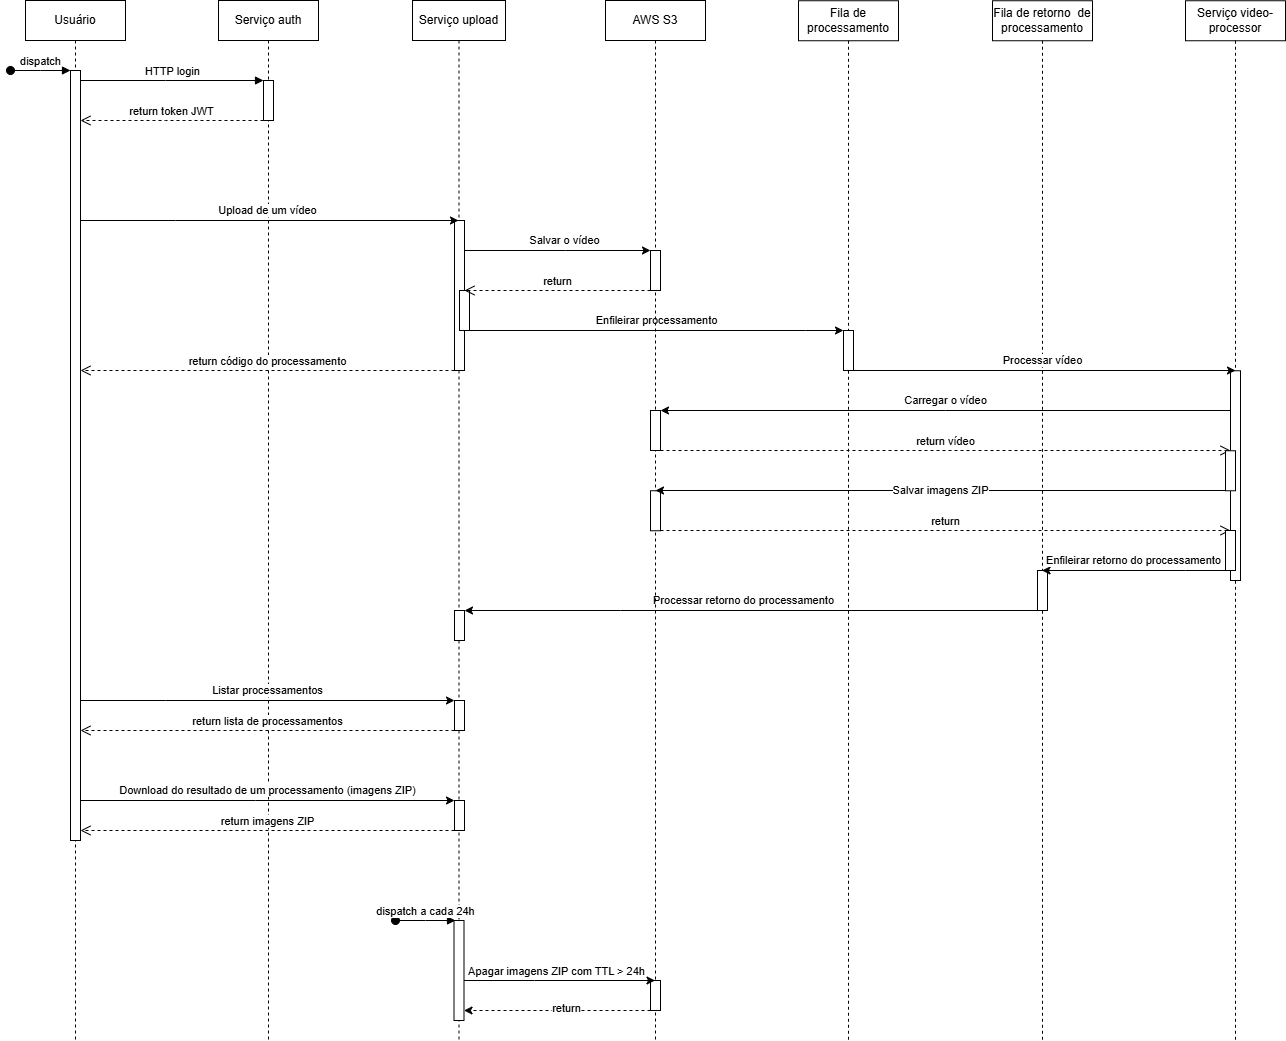

The diagram above was exported from draw.io. Its source (the exported page's mxGraphModel, read from the mxfile embedded in the PNG):
<mxGraphModel dx="1434" dy="772" grid="1" gridSize="10" guides="1" tooltips="1" connect="1" arrows="1" fold="1" page="1" pageScale="1" pageWidth="827" pageHeight="1169" math="0" shadow="0">
  <root>
    <mxCell id="0" />
    <mxCell id="1" parent="0" />
    <mxCell id="k4reumMpnSbtYzHfetUF-17" value="Serviço video-processor" style="shape=umlLifeline;perimeter=lifelinePerimeter;whiteSpace=wrap;html=1;container=0;dropTarget=0;collapsible=0;recursiveResize=0;outlineConnect=0;portConstraint=eastwest;newEdgeStyle={&quot;edgeStyle&quot;:&quot;elbowEdgeStyle&quot;,&quot;elbow&quot;:&quot;vertical&quot;,&quot;curved&quot;:0,&quot;rounded&quot;:0};" parent="1" vertex="1">
      <mxGeometry x="1200" y="40.25" width="100" height="1039.75" as="geometry" />
    </mxCell>
    <mxCell id="k4reumMpnSbtYzHfetUF-18" value="" style="html=1;points=[];perimeter=orthogonalPerimeter;outlineConnect=0;targetShapes=umlLifeline;portConstraint=eastwest;newEdgeStyle={&quot;edgeStyle&quot;:&quot;elbowEdgeStyle&quot;,&quot;elbow&quot;:&quot;vertical&quot;,&quot;curved&quot;:0,&quot;rounded&quot;:0};" parent="1" vertex="1">
      <mxGeometry x="1245" y="410.25" width="10" height="209.75" as="geometry" />
    </mxCell>
    <mxCell id="k4reumMpnSbtYzHfetUF-1" value="Usuário" style="shape=umlLifeline;perimeter=lifelinePerimeter;whiteSpace=wrap;html=1;container=0;dropTarget=0;collapsible=0;recursiveResize=0;outlineConnect=0;portConstraint=eastwest;newEdgeStyle={&quot;edgeStyle&quot;:&quot;elbowEdgeStyle&quot;,&quot;elbow&quot;:&quot;vertical&quot;,&quot;curved&quot;:0,&quot;rounded&quot;:0};" parent="1" vertex="1">
      <mxGeometry x="40" y="40" width="100" height="1040" as="geometry" />
    </mxCell>
    <mxCell id="k4reumMpnSbtYzHfetUF-2" value="" style="html=1;points=[];perimeter=orthogonalPerimeter;outlineConnect=0;targetShapes=umlLifeline;portConstraint=eastwest;newEdgeStyle={&quot;edgeStyle&quot;:&quot;elbowEdgeStyle&quot;,&quot;elbow&quot;:&quot;vertical&quot;,&quot;curved&quot;:0,&quot;rounded&quot;:0};" parent="k4reumMpnSbtYzHfetUF-1" vertex="1">
      <mxGeometry x="45" y="70" width="10" height="770" as="geometry" />
    </mxCell>
    <mxCell id="k4reumMpnSbtYzHfetUF-3" value="dispatch" style="html=1;verticalAlign=bottom;startArrow=oval;endArrow=block;startSize=8;edgeStyle=elbowEdgeStyle;elbow=vertical;curved=0;rounded=0;" parent="k4reumMpnSbtYzHfetUF-1" target="k4reumMpnSbtYzHfetUF-2" edge="1">
      <mxGeometry relative="1" as="geometry">
        <mxPoint x="-15" y="70" as="sourcePoint" />
      </mxGeometry>
    </mxCell>
    <mxCell id="k4reumMpnSbtYzHfetUF-5" value="Serviço auth" style="shape=umlLifeline;perimeter=lifelinePerimeter;whiteSpace=wrap;html=1;container=0;dropTarget=0;collapsible=0;recursiveResize=0;outlineConnect=0;portConstraint=eastwest;newEdgeStyle={&quot;edgeStyle&quot;:&quot;elbowEdgeStyle&quot;,&quot;elbow&quot;:&quot;vertical&quot;,&quot;curved&quot;:0,&quot;rounded&quot;:0};" parent="1" vertex="1">
      <mxGeometry x="233" y="40" width="100" height="1040" as="geometry" />
    </mxCell>
    <mxCell id="k4reumMpnSbtYzHfetUF-6" value="" style="html=1;points=[];perimeter=orthogonalPerimeter;outlineConnect=0;targetShapes=umlLifeline;portConstraint=eastwest;newEdgeStyle={&quot;edgeStyle&quot;:&quot;elbowEdgeStyle&quot;,&quot;elbow&quot;:&quot;vertical&quot;,&quot;curved&quot;:0,&quot;rounded&quot;:0};" parent="k4reumMpnSbtYzHfetUF-5" vertex="1">
      <mxGeometry x="45" y="80" width="10" height="40" as="geometry" />
    </mxCell>
    <mxCell id="k4reumMpnSbtYzHfetUF-7" value="HTTP login" style="html=1;verticalAlign=bottom;endArrow=block;edgeStyle=elbowEdgeStyle;elbow=vertical;curved=0;rounded=0;" parent="1" source="k4reumMpnSbtYzHfetUF-2" target="k4reumMpnSbtYzHfetUF-6" edge="1">
      <mxGeometry relative="1" as="geometry">
        <mxPoint x="195" y="130" as="sourcePoint" />
        <Array as="points">
          <mxPoint x="180" y="120" />
        </Array>
      </mxGeometry>
    </mxCell>
    <mxCell id="k4reumMpnSbtYzHfetUF-8" value="return token JWT" style="html=1;verticalAlign=bottom;endArrow=open;dashed=1;endSize=8;edgeStyle=elbowEdgeStyle;elbow=vertical;curved=0;rounded=0;" parent="1" source="k4reumMpnSbtYzHfetUF-6" target="k4reumMpnSbtYzHfetUF-2" edge="1">
      <mxGeometry relative="1" as="geometry">
        <mxPoint x="195" y="205" as="targetPoint" />
        <Array as="points">
          <mxPoint x="180" y="160" />
        </Array>
      </mxGeometry>
    </mxCell>
    <mxCell id="k4reumMpnSbtYzHfetUF-11" value="Serviço upload" style="shape=umlLifeline;perimeter=lifelinePerimeter;whiteSpace=wrap;html=1;container=0;dropTarget=0;collapsible=0;recursiveResize=0;outlineConnect=0;portConstraint=eastwest;newEdgeStyle={&quot;edgeStyle&quot;:&quot;elbowEdgeStyle&quot;,&quot;elbow&quot;:&quot;vertical&quot;,&quot;curved&quot;:0,&quot;rounded&quot;:0};" parent="1" vertex="1">
      <mxGeometry x="427" y="40" width="93" height="1040" as="geometry" />
    </mxCell>
    <mxCell id="k4reumMpnSbtYzHfetUF-12" value="" style="html=1;points=[];perimeter=orthogonalPerimeter;outlineConnect=0;targetShapes=umlLifeline;portConstraint=eastwest;newEdgeStyle={&quot;edgeStyle&quot;:&quot;elbowEdgeStyle&quot;,&quot;elbow&quot;:&quot;vertical&quot;,&quot;curved&quot;:0,&quot;rounded&quot;:0};" parent="k4reumMpnSbtYzHfetUF-11" vertex="1">
      <mxGeometry x="42" y="220" width="10" height="150" as="geometry" />
    </mxCell>
    <mxCell id="k4reumMpnSbtYzHfetUF-45" value="" style="html=1;points=[];perimeter=orthogonalPerimeter;outlineConnect=0;targetShapes=umlLifeline;portConstraint=eastwest;newEdgeStyle={&quot;edgeStyle&quot;:&quot;elbowEdgeStyle&quot;,&quot;elbow&quot;:&quot;vertical&quot;,&quot;curved&quot;:0,&quot;rounded&quot;:0};" parent="k4reumMpnSbtYzHfetUF-11" vertex="1">
      <mxGeometry x="47" y="290" width="10" height="40" as="geometry" />
    </mxCell>
    <mxCell id="zq5PPrrIRg-gFn4_W6X6-1" value="" style="html=1;points=[];perimeter=orthogonalPerimeter;outlineConnect=0;targetShapes=umlLifeline;portConstraint=eastwest;newEdgeStyle={&quot;edgeStyle&quot;:&quot;elbowEdgeStyle&quot;,&quot;elbow&quot;:&quot;vertical&quot;,&quot;curved&quot;:0,&quot;rounded&quot;:0};" parent="k4reumMpnSbtYzHfetUF-11" vertex="1">
      <mxGeometry x="41.5" y="920" width="10" height="100" as="geometry" />
    </mxCell>
    <mxCell id="k4reumMpnSbtYzHfetUF-13" value="Fila de processamento" style="shape=umlLifeline;perimeter=lifelinePerimeter;whiteSpace=wrap;html=1;container=0;dropTarget=0;collapsible=0;recursiveResize=0;outlineConnect=0;portConstraint=eastwest;newEdgeStyle={&quot;edgeStyle&quot;:&quot;elbowEdgeStyle&quot;,&quot;elbow&quot;:&quot;vertical&quot;,&quot;curved&quot;:0,&quot;rounded&quot;:0};" parent="1" vertex="1">
      <mxGeometry x="813" y="40.25" width="100" height="1039.75" as="geometry" />
    </mxCell>
    <mxCell id="k4reumMpnSbtYzHfetUF-14" value="" style="html=1;points=[];perimeter=orthogonalPerimeter;outlineConnect=0;targetShapes=umlLifeline;portConstraint=eastwest;newEdgeStyle={&quot;edgeStyle&quot;:&quot;elbowEdgeStyle&quot;,&quot;elbow&quot;:&quot;vertical&quot;,&quot;curved&quot;:0,&quot;rounded&quot;:0};" parent="k4reumMpnSbtYzHfetUF-13" vertex="1">
      <mxGeometry x="45" y="329.75" width="10" height="40" as="geometry" />
    </mxCell>
    <mxCell id="k4reumMpnSbtYzHfetUF-15" value="Fila de retorno&amp;nbsp; de processamento" style="shape=umlLifeline;perimeter=lifelinePerimeter;whiteSpace=wrap;html=1;container=0;dropTarget=0;collapsible=0;recursiveResize=0;outlineConnect=0;portConstraint=eastwest;newEdgeStyle={&quot;edgeStyle&quot;:&quot;elbowEdgeStyle&quot;,&quot;elbow&quot;:&quot;vertical&quot;,&quot;curved&quot;:0,&quot;rounded&quot;:0};" parent="1" vertex="1">
      <mxGeometry x="1007" y="40.25" width="100" height="1039.75" as="geometry" />
    </mxCell>
    <mxCell id="k4reumMpnSbtYzHfetUF-27" value="" style="html=1;points=[];perimeter=orthogonalPerimeter;outlineConnect=0;targetShapes=umlLifeline;portConstraint=eastwest;newEdgeStyle={&quot;edgeStyle&quot;:&quot;elbowEdgeStyle&quot;,&quot;elbow&quot;:&quot;vertical&quot;,&quot;curved&quot;:0,&quot;rounded&quot;:0};" parent="k4reumMpnSbtYzHfetUF-15" vertex="1">
      <mxGeometry x="-538" y="609.75" width="10" height="30" as="geometry" />
    </mxCell>
    <mxCell id="k4reumMpnSbtYzHfetUF-32" value="" style="html=1;points=[];perimeter=orthogonalPerimeter;outlineConnect=0;targetShapes=umlLifeline;portConstraint=eastwest;newEdgeStyle={&quot;edgeStyle&quot;:&quot;elbowEdgeStyle&quot;,&quot;elbow&quot;:&quot;vertical&quot;,&quot;curved&quot;:0,&quot;rounded&quot;:0};" parent="k4reumMpnSbtYzHfetUF-15" vertex="1">
      <mxGeometry x="-538" y="699.75" width="10" height="30" as="geometry" />
    </mxCell>
    <mxCell id="k4reumMpnSbtYzHfetUF-36" value="" style="html=1;points=[];perimeter=orthogonalPerimeter;outlineConnect=0;targetShapes=umlLifeline;portConstraint=eastwest;newEdgeStyle={&quot;edgeStyle&quot;:&quot;elbowEdgeStyle&quot;,&quot;elbow&quot;:&quot;vertical&quot;,&quot;curved&quot;:0,&quot;rounded&quot;:0};" parent="k4reumMpnSbtYzHfetUF-15" vertex="1">
      <mxGeometry x="-538" y="799.75" width="10" height="30" as="geometry" />
    </mxCell>
    <mxCell id="k4reumMpnSbtYzHfetUF-16" value="" style="html=1;points=[];perimeter=orthogonalPerimeter;outlineConnect=0;targetShapes=umlLifeline;portConstraint=eastwest;newEdgeStyle={&quot;edgeStyle&quot;:&quot;elbowEdgeStyle&quot;,&quot;elbow&quot;:&quot;vertical&quot;,&quot;curved&quot;:0,&quot;rounded&quot;:0};" parent="k4reumMpnSbtYzHfetUF-15" vertex="1">
      <mxGeometry x="45" y="569.75" width="10" height="40" as="geometry" />
    </mxCell>
    <mxCell id="k4reumMpnSbtYzHfetUF-25" value="Enfileirar retorno do processamento" style="edgeStyle=elbowEdgeStyle;rounded=0;orthogonalLoop=1;jettySize=auto;html=1;elbow=vertical;curved=0;" parent="k4reumMpnSbtYzHfetUF-15" edge="1">
      <mxGeometry x="0.026" y="-10" relative="1" as="geometry">
        <mxPoint x="238" y="569.75" as="sourcePoint" />
        <mxPoint x="49.5" y="569.75" as="targetPoint" />
        <Array as="points">
          <mxPoint x="193" y="569.75" />
        </Array>
        <mxPoint as="offset" />
      </mxGeometry>
    </mxCell>
    <mxCell id="k4reumMpnSbtYzHfetUF-29" value="Processar retorno do processamento" style="edgeStyle=elbowEdgeStyle;rounded=0;orthogonalLoop=1;jettySize=auto;html=1;elbow=vertical;curved=0;" parent="k4reumMpnSbtYzHfetUF-15" source="k4reumMpnSbtYzHfetUF-16" target="k4reumMpnSbtYzHfetUF-27" edge="1">
      <mxGeometry x="0.0278" y="-10" relative="1" as="geometry">
        <Array as="points">
          <mxPoint x="-372" y="609.75" />
        </Array>
        <mxPoint as="offset" />
      </mxGeometry>
    </mxCell>
    <mxCell id="k4reumMpnSbtYzHfetUF-34" value="Listar processamentos" style="edgeStyle=elbowEdgeStyle;rounded=0;orthogonalLoop=1;jettySize=auto;html=1;elbow=vertical;curved=0;" parent="k4reumMpnSbtYzHfetUF-15" target="k4reumMpnSbtYzHfetUF-32" edge="1">
      <mxGeometry y="10" relative="1" as="geometry">
        <mxPoint x="-912" y="699.75" as="sourcePoint" />
        <Array as="points">
          <mxPoint x="-827" y="699.75" />
        </Array>
        <mxPoint as="offset" />
      </mxGeometry>
    </mxCell>
    <mxCell id="k4reumMpnSbtYzHfetUF-35" value="return lista de processamentos" style="html=1;verticalAlign=bottom;endArrow=open;dashed=1;endSize=8;edgeStyle=elbowEdgeStyle;elbow=vertical;curved=0;rounded=0;" parent="k4reumMpnSbtYzHfetUF-15" source="k4reumMpnSbtYzHfetUF-32" edge="1">
      <mxGeometry relative="1" as="geometry">
        <mxPoint x="-912" y="729.75" as="targetPoint" />
        <Array as="points">
          <mxPoint x="-737" y="729.75" />
        </Array>
        <mxPoint x="-552" y="529.75" as="sourcePoint" />
      </mxGeometry>
    </mxCell>
    <mxCell id="k4reumMpnSbtYzHfetUF-37" value="Download do resultado de um processamento (imagens ZIP)" style="edgeStyle=elbowEdgeStyle;rounded=0;orthogonalLoop=1;jettySize=auto;html=1;elbow=vertical;curved=0;" parent="k4reumMpnSbtYzHfetUF-15" target="k4reumMpnSbtYzHfetUF-36" edge="1">
      <mxGeometry y="10" relative="1" as="geometry">
        <mxPoint x="-912" y="799.75" as="sourcePoint" />
        <Array as="points">
          <mxPoint x="-737" y="799.75" />
        </Array>
        <mxPoint as="offset" />
      </mxGeometry>
    </mxCell>
    <mxCell id="k4reumMpnSbtYzHfetUF-38" value="return imagens ZIP" style="html=1;verticalAlign=bottom;endArrow=open;dashed=1;endSize=8;edgeStyle=elbowEdgeStyle;elbow=vertical;curved=0;rounded=0;" parent="k4reumMpnSbtYzHfetUF-15" source="k4reumMpnSbtYzHfetUF-36" edge="1">
      <mxGeometry relative="1" as="geometry">
        <mxPoint x="-912" y="829.75" as="targetPoint" />
        <Array as="points">
          <mxPoint x="-567" y="829.75" />
        </Array>
        <mxPoint x="-552" y="739.75" as="sourcePoint" />
      </mxGeometry>
    </mxCell>
    <mxCell id="k4reumMpnSbtYzHfetUF-20" value="Upload de um vídeo" style="edgeStyle=elbowEdgeStyle;rounded=0;orthogonalLoop=1;jettySize=auto;html=1;elbow=vertical;curved=0;" parent="1" source="k4reumMpnSbtYzHfetUF-2" target="k4reumMpnSbtYzHfetUF-11" edge="1">
      <mxGeometry x="-0.0127" y="10" relative="1" as="geometry">
        <Array as="points">
          <mxPoint x="190" y="260" />
        </Array>
        <mxPoint as="offset" />
      </mxGeometry>
    </mxCell>
    <mxCell id="k4reumMpnSbtYzHfetUF-23" value="Enfileirar processamento" style="edgeStyle=elbowEdgeStyle;rounded=0;orthogonalLoop=1;jettySize=auto;html=1;elbow=horizontal;curved=0;" parent="1" source="k4reumMpnSbtYzHfetUF-45" target="k4reumMpnSbtYzHfetUF-14" edge="1">
      <mxGeometry y="10" relative="1" as="geometry">
        <Array as="points">
          <mxPoint x="820" y="370" />
        </Array>
        <mxPoint as="offset" />
      </mxGeometry>
    </mxCell>
    <mxCell id="k4reumMpnSbtYzHfetUF-24" value="Processar vídeo" style="edgeStyle=elbowEdgeStyle;rounded=0;orthogonalLoop=1;jettySize=auto;html=1;elbow=vertical;curved=0;" parent="1" source="k4reumMpnSbtYzHfetUF-14" target="k4reumMpnSbtYzHfetUF-18" edge="1">
      <mxGeometry x="-0.012" y="10" relative="1" as="geometry">
        <Array as="points">
          <mxPoint x="1060" y="410" />
        </Array>
        <mxPoint as="offset" />
      </mxGeometry>
    </mxCell>
    <mxCell id="k4reumMpnSbtYzHfetUF-33" value="return código do processamento" style="html=1;verticalAlign=bottom;endArrow=open;dashed=1;endSize=8;edgeStyle=elbowEdgeStyle;elbow=vertical;curved=0;rounded=0;" parent="1" source="k4reumMpnSbtYzHfetUF-12" target="k4reumMpnSbtYzHfetUF-2" edge="1">
      <mxGeometry relative="1" as="geometry">
        <mxPoint x="100" y="320" as="targetPoint" />
        <Array as="points">
          <mxPoint x="450" y="410" />
        </Array>
        <mxPoint x="275" y="170" as="sourcePoint" />
      </mxGeometry>
    </mxCell>
    <mxCell id="k4reumMpnSbtYzHfetUF-41" value="AWS S3" style="shape=umlLifeline;perimeter=lifelinePerimeter;whiteSpace=wrap;html=1;container=0;dropTarget=0;collapsible=0;recursiveResize=0;outlineConnect=0;portConstraint=eastwest;newEdgeStyle={&quot;edgeStyle&quot;:&quot;elbowEdgeStyle&quot;,&quot;elbow&quot;:&quot;vertical&quot;,&quot;curved&quot;:0,&quot;rounded&quot;:0};" parent="1" vertex="1">
      <mxGeometry x="620" y="40" width="100" height="1040" as="geometry" />
    </mxCell>
    <mxCell id="k4reumMpnSbtYzHfetUF-42" value="" style="html=1;points=[];perimeter=orthogonalPerimeter;outlineConnect=0;targetShapes=umlLifeline;portConstraint=eastwest;newEdgeStyle={&quot;edgeStyle&quot;:&quot;elbowEdgeStyle&quot;,&quot;elbow&quot;:&quot;vertical&quot;,&quot;curved&quot;:0,&quot;rounded&quot;:0};" parent="k4reumMpnSbtYzHfetUF-41" vertex="1">
      <mxGeometry x="45" y="250" width="10" height="40" as="geometry" />
    </mxCell>
    <mxCell id="k4reumMpnSbtYzHfetUF-47" value="" style="html=1;points=[];perimeter=orthogonalPerimeter;outlineConnect=0;targetShapes=umlLifeline;portConstraint=eastwest;newEdgeStyle={&quot;edgeStyle&quot;:&quot;elbowEdgeStyle&quot;,&quot;elbow&quot;:&quot;vertical&quot;,&quot;curved&quot;:0,&quot;rounded&quot;:0};" parent="k4reumMpnSbtYzHfetUF-41" vertex="1">
      <mxGeometry x="45" y="410" width="10" height="40" as="geometry" />
    </mxCell>
    <mxCell id="k4reumMpnSbtYzHfetUF-53" value="" style="html=1;points=[];perimeter=orthogonalPerimeter;outlineConnect=0;targetShapes=umlLifeline;portConstraint=eastwest;newEdgeStyle={&quot;edgeStyle&quot;:&quot;elbowEdgeStyle&quot;,&quot;elbow&quot;:&quot;vertical&quot;,&quot;curved&quot;:0,&quot;rounded&quot;:0};" parent="k4reumMpnSbtYzHfetUF-41" vertex="1">
      <mxGeometry x="45" y="490.25" width="10" height="40" as="geometry" />
    </mxCell>
    <mxCell id="zq5PPrrIRg-gFn4_W6X6-4" value="" style="html=1;points=[];perimeter=orthogonalPerimeter;outlineConnect=0;targetShapes=umlLifeline;portConstraint=eastwest;newEdgeStyle={&quot;edgeStyle&quot;:&quot;elbowEdgeStyle&quot;,&quot;elbow&quot;:&quot;vertical&quot;,&quot;curved&quot;:0,&quot;rounded&quot;:0};" parent="k4reumMpnSbtYzHfetUF-41" vertex="1">
      <mxGeometry x="45" y="980" width="10" height="30" as="geometry" />
    </mxCell>
    <mxCell id="k4reumMpnSbtYzHfetUF-43" value="Salvar o vídeo" style="edgeStyle=elbowEdgeStyle;rounded=0;orthogonalLoop=1;jettySize=auto;html=1;elbow=vertical;curved=0;" parent="1" source="k4reumMpnSbtYzHfetUF-12" target="k4reumMpnSbtYzHfetUF-42" edge="1">
      <mxGeometry x="0.071" y="10" relative="1" as="geometry">
        <Array as="points">
          <mxPoint x="580" y="290" />
        </Array>
        <mxPoint as="offset" />
      </mxGeometry>
    </mxCell>
    <mxCell id="k4reumMpnSbtYzHfetUF-44" value="return" style="html=1;verticalAlign=bottom;endArrow=open;dashed=1;endSize=8;edgeStyle=elbowEdgeStyle;elbow=vertical;curved=0;rounded=0;" parent="1" source="k4reumMpnSbtYzHfetUF-42" target="k4reumMpnSbtYzHfetUF-12" edge="1">
      <mxGeometry relative="1" as="geometry">
        <mxPoint x="105" y="330" as="targetPoint" />
        <Array as="points">
          <mxPoint x="540" y="330" />
        </Array>
        <mxPoint x="482" y="330" as="sourcePoint" />
      </mxGeometry>
    </mxCell>
    <mxCell id="k4reumMpnSbtYzHfetUF-48" value="Carregar o vídeo" style="edgeStyle=elbowEdgeStyle;rounded=0;orthogonalLoop=1;jettySize=auto;html=1;elbow=vertical;curved=0;" parent="1" source="k4reumMpnSbtYzHfetUF-18" target="k4reumMpnSbtYzHfetUF-47" edge="1">
      <mxGeometry y="-10" relative="1" as="geometry">
        <Array as="points">
          <mxPoint x="960" y="450" />
        </Array>
        <mxPoint as="offset" />
      </mxGeometry>
    </mxCell>
    <mxCell id="k4reumMpnSbtYzHfetUF-51" value="return vídeo" style="html=1;verticalAlign=bottom;endArrow=open;dashed=1;endSize=8;edgeStyle=elbowEdgeStyle;elbow=vertical;curved=0;rounded=0;" parent="1" source="k4reumMpnSbtYzHfetUF-47" target="k4reumMpnSbtYzHfetUF-52" edge="1">
      <mxGeometry relative="1" as="geometry">
        <mxPoint x="1240" y="490" as="targetPoint" />
        <Array as="points">
          <mxPoint x="960" y="490" />
        </Array>
        <mxPoint x="675" y="490" as="sourcePoint" />
      </mxGeometry>
    </mxCell>
    <mxCell id="k4reumMpnSbtYzHfetUF-54" value="Salvar imagens ZIP" style="edgeStyle=elbowEdgeStyle;rounded=0;orthogonalLoop=1;jettySize=auto;html=1;elbow=vertical;curved=0;" parent="1" source="k4reumMpnSbtYzHfetUF-52" target="k4reumMpnSbtYzHfetUF-53" edge="1">
      <mxGeometry relative="1" as="geometry">
        <mxPoint x="710" y="530" as="targetPoint" />
        <Array as="points">
          <mxPoint x="970" y="530" />
        </Array>
      </mxGeometry>
    </mxCell>
    <mxCell id="k4reumMpnSbtYzHfetUF-52" value="" style="html=1;points=[];perimeter=orthogonalPerimeter;outlineConnect=0;targetShapes=umlLifeline;portConstraint=eastwest;newEdgeStyle={&quot;edgeStyle&quot;:&quot;elbowEdgeStyle&quot;,&quot;elbow&quot;:&quot;vertical&quot;,&quot;curved&quot;:0,&quot;rounded&quot;:0};" parent="1" vertex="1">
      <mxGeometry x="1240" y="490.25" width="10" height="40" as="geometry" />
    </mxCell>
    <mxCell id="k4reumMpnSbtYzHfetUF-55" value="return" style="html=1;verticalAlign=bottom;endArrow=open;dashed=1;endSize=8;edgeStyle=elbowEdgeStyle;elbow=vertical;curved=0;rounded=0;" parent="1" source="k4reumMpnSbtYzHfetUF-53" edge="1">
      <mxGeometry relative="1" as="geometry">
        <mxPoint x="1245" y="570.25" as="targetPoint" />
        <Array as="points">
          <mxPoint x="950" y="570" />
        </Array>
        <mxPoint x="685" y="500" as="sourcePoint" />
      </mxGeometry>
    </mxCell>
    <mxCell id="k4reumMpnSbtYzHfetUF-57" value="" style="html=1;points=[];perimeter=orthogonalPerimeter;outlineConnect=0;targetShapes=umlLifeline;portConstraint=eastwest;newEdgeStyle={&quot;edgeStyle&quot;:&quot;elbowEdgeStyle&quot;,&quot;elbow&quot;:&quot;vertical&quot;,&quot;curved&quot;:0,&quot;rounded&quot;:0};" parent="1" vertex="1">
      <mxGeometry x="1240" y="570" width="10" height="40" as="geometry" />
    </mxCell>
    <mxCell id="zq5PPrrIRg-gFn4_W6X6-2" value="dispatch a cada 24h" style="html=1;verticalAlign=bottom;startArrow=oval;endArrow=block;startSize=8;edgeStyle=elbowEdgeStyle;elbow=vertical;curved=0;rounded=0;" parent="1" edge="1">
      <mxGeometry relative="1" as="geometry">
        <mxPoint x="410" y="960" as="sourcePoint" />
        <mxPoint x="470" y="960" as="targetPoint" />
      </mxGeometry>
    </mxCell>
    <mxCell id="zq5PPrrIRg-gFn4_W6X6-5" style="edgeStyle=elbowEdgeStyle;rounded=0;orthogonalLoop=1;jettySize=auto;html=1;elbow=vertical;curved=0;" parent="1" source="zq5PPrrIRg-gFn4_W6X6-1" target="k4reumMpnSbtYzHfetUF-41" edge="1">
      <mxGeometry relative="1" as="geometry">
        <Array as="points">
          <mxPoint x="549" y="1020" />
        </Array>
      </mxGeometry>
    </mxCell>
    <mxCell id="zq5PPrrIRg-gFn4_W6X6-6" value="Apagar imagens ZIP com TTL &amp;gt; 24h" style="edgeLabel;html=1;align=center;verticalAlign=middle;resizable=0;points=[];" parent="zq5PPrrIRg-gFn4_W6X6-5" connectable="0" vertex="1">
      <mxGeometry x="0.0838" y="1" relative="1" as="geometry">
        <mxPoint x="-12" y="-9" as="offset" />
      </mxGeometry>
    </mxCell>
    <mxCell id="zq5PPrrIRg-gFn4_W6X6-9" style="edgeStyle=elbowEdgeStyle;rounded=0;orthogonalLoop=1;jettySize=auto;html=1;elbow=vertical;curved=0;dashed=1;" parent="1" source="zq5PPrrIRg-gFn4_W6X6-4" target="zq5PPrrIRg-gFn4_W6X6-1" edge="1">
      <mxGeometry relative="1" as="geometry">
        <Array as="points">
          <mxPoint x="572" y="1050" />
        </Array>
      </mxGeometry>
    </mxCell>
    <mxCell id="zq5PPrrIRg-gFn4_W6X6-10" value="return" style="edgeLabel;html=1;align=center;verticalAlign=middle;resizable=0;points=[];" parent="zq5PPrrIRg-gFn4_W6X6-9" connectable="0" vertex="1">
      <mxGeometry x="-0.3987" y="-3" relative="1" as="geometry">
        <mxPoint x="-29" as="offset" />
      </mxGeometry>
    </mxCell>
  </root>
</mxGraphModel>